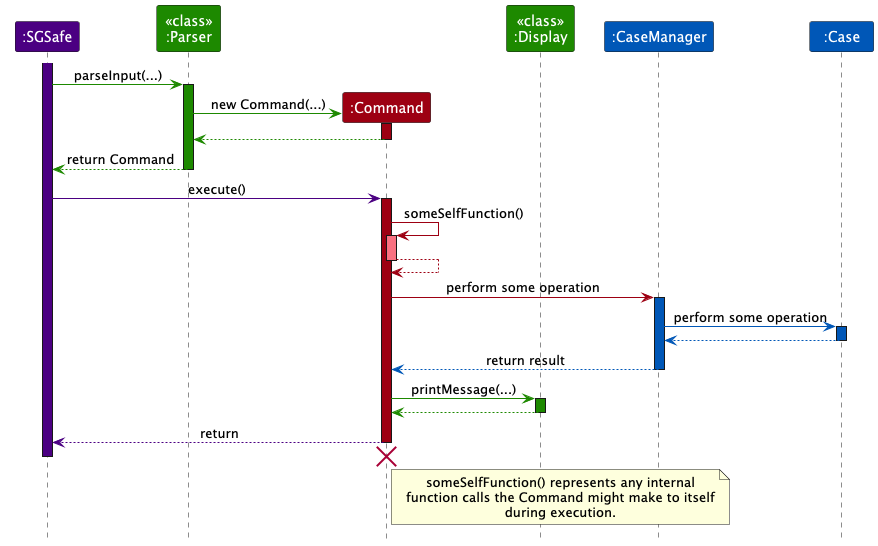

The diagram above was rendered by PlantUML. Its source (embedded in the PNG):
@startuml
!include ../style.puml
skinparam ArrowFontStyle plain

participant ":SGSafe" as sgsafe MAIN_COLOR
participant "<<class>>\n:Parser" as parser UI_COLOR

activate sgsafe MAIN_COLOR

sgsafe -[UI_COLOR]> parser : parseInput(...)
activate parser UI_COLOR

create participant ":Command" as cmd COMMAND_COLOR

parser -[UI_COLOR]> cmd : new Command(...)
activate cmd COMMAND_COLOR
cmd --[UI_COLOR]> parser :
deactivate cmd
parser --[UI_COLOR]> sgsafe : return Command
deactivate parser

participant "<<class>>\n:Display" as display UI_COLOR

sgsafe -[MAIN_COLOR]> cmd : execute()
activate cmd COMMAND_COLOR

cmd -[COMMAND_COLOR]> cmd : someSelfFunction()
activate cmd COMMAND_COLOR_T1
cmd --[COMMAND_COLOR]> cmd :

deactivate cmd

participant ":CaseManager" as caseMgr CASEFILE_COLOR
cmd -[COMMAND_COLOR]> caseMgr : perform some operation
activate caseMgr CASEFILE_COLOR

participant ":Case" as case CASEFILE_COLOR

caseMgr -[CASEFILE_COLOR]> case : perform some operation

activate case CASEFILE_COLOR
case --[CASEFILE_COLOR]> caseMgr
deactivate case

caseMgr --[CASEFILE_COLOR]> cmd : return result

deactivate caseMgr

cmd -[UI_COLOR]> display : printMessage(...)
activate display UI_COLOR
display --[UI_COLOR]> cmd
deactivate display

deactivate display UI_COLOR

cmd --[MAIN_COLOR]> sgsafe : return

'Hidden arrow to position the destroy marker below the end of the activation bar.
deactivate cmd
cmd -[HIDDEN]-> sgsafe

destroy cmd

deactivate sgsafe

note right of cmd
  someSelfFunction() represents any internal
  function calls the Command might make to itself
  during execution.
end note
@enduml